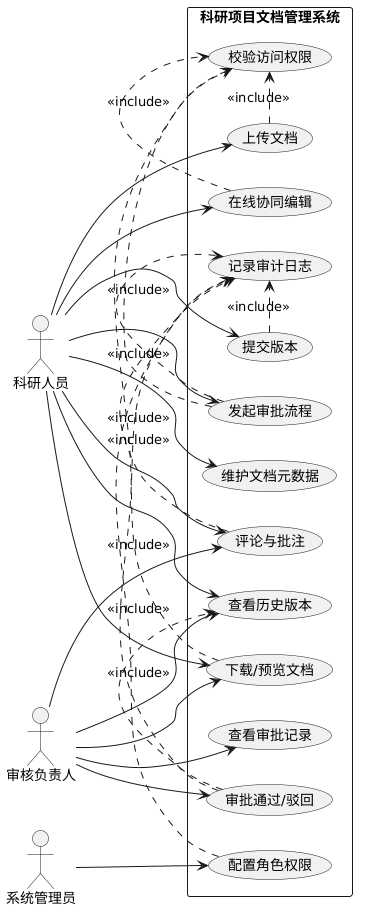

The diagram above was rendered by PlantUML. Its source (embedded in the PNG):
@startuml
left to right direction
actor 科研人员 as Researcher
actor 审核负责人 as Approver
actor 系统管理员 as Admin

rectangle 科研项目文档管理系统 {
  usecase "上传文档" as UC1
  usecase "维护文档元数据" as UC2
  usecase "在线协同编辑" as UC3
  usecase "提交版本" as UC4
  usecase "查看历史版本" as UC5
  usecase "发起审批流程" as UC6
  usecase "审批通过/驳回" as UC7
  usecase "查看审批记录" as UC8
  usecase "下载/预览文档" as UC9
  usecase "评论与批注" as UC10
  usecase "校验访问权限" as UC11
  usecase "记录审计日志" as UC12
  usecase "配置角色权限" as UC13
}

Researcher --> UC1
Researcher --> UC2
Researcher --> UC3
Researcher --> UC4
Researcher --> UC5
Researcher --> UC6
Researcher --> UC9
Researcher --> UC10

Approver --> UC5
Approver --> UC7
Approver --> UC8
Approver --> UC9
Approver --> UC10

Admin --> UC13

UC1 .> UC11 : <<include>>
UC3 .> UC11 : <<include>>
UC4 .> UC12 : <<include>>
UC6 .> UC11 : <<include>>
UC6 .> UC12 : <<include>>
UC7 .> UC5 : <<include>>
UC7 .> UC12 : <<include>>
UC9 .> UC11 : <<include>>
UC10 .> UC12 : <<include>>
UC13 .> UC12 : <<include>>
@enduml